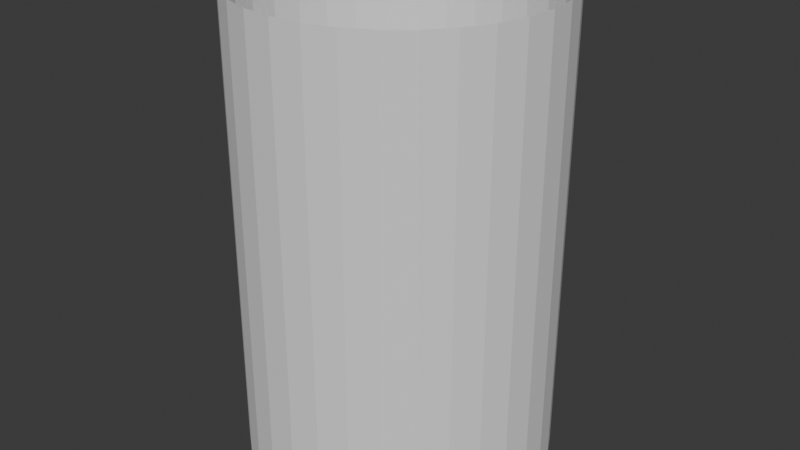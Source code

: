 # Source: Circle_Cylinder.blend  (saved by Blender 4.5.91; exported with 4.5.12 LTS)
import bpy
from mathutils import Matrix  # noqa: F401  (used for matrix-valued properties, if any)

bpy.ops.wm.read_factory_settings(use_empty=True)
scene = bpy.context.scene
scene.name = 'Scene'

# ---- collections
col_collection = bpy.data.collections.new('Collection'); scene.collection.children.link(col_collection)

# ---- world
world_world = bpy.data.worlds.new('World'); scene.world = world_world
world_world.use_nodes = True; world_world.node_tree.nodes.clear()
_N = world_world.node_tree.nodes; _L = world_world.node_tree.links
n0 = _N.new('ShaderNodeOutputWorld'); n0.name = 'World Output'; n0.location = (200, 100)
n1 = _N.new('ShaderNodeBackground'); n1.name = 'Background'; n1.location = (-200, 100)
n1.inputs[0].default_value = (0.05088, 0.05088, 0.05088, 1.0)
_L.new(n1.outputs[0], n0.inputs[0])
n0.is_active_output = True
world_world.color = (0.05088, 0.05088, 0.05088)
world_world.sun_shadow_jitter_overblur = 0.0

# ---- meshes
me_cylinder = bpy.data.meshes.new('Cylinder')
me_cylinder.from_pydata([(0.0, 1.0, -1.0), (0.0, 1.0, 1.0), (0.1951, 0.9808, -1.0), (0.1951, 0.9808, 1.0), (0.3827, 0.9239, -1.0), (0.3827, 0.9239, 1.0), (0.5556, 0.8315, -1.0), (0.5556, 0.8315, 1.0), (0.7071, 0.7071, -1.0), (0.7071, 0.7071, 1.0), (0.8315, 0.5556, -1.0), (0.8315, 0.5556, 1.0), (0.9239, 0.3827, -1.0), (0.9239, 0.3827, 1.0), (0.9808, 0.1951, -1.0), (0.9808, 0.1951, 1.0), (1.0, 0.0, -1.0), (1.0, 0.0, 1.0), (0.9808, -0.1951, -1.0), (0.9808, -0.1951, 1.0), (0.9239, -0.3827, -1.0), (0.9239, -0.3827, 1.0), (0.8315, -0.5556, -1.0), (0.8315, -0.5556, 1.0), (0.7071, -0.7071, -1.0), (0.7071, -0.7071, 1.0), (0.5556, -0.8315, -1.0), (0.5556, -0.8315, 1.0), (0.3827, -0.9239, -1.0), (0.3827, -0.9239, 1.0), (0.1951, -0.9808, -1.0), (0.1951, -0.9808, 1.0), (0.0, -1.0, -1.0), (0.0, -1.0, 1.0), (-0.1951, -0.9808, -1.0), (-0.1951, -0.9808, 1.0), (-0.3827, -0.9239, -1.0), (-0.3827, -0.9239, 1.0), (-0.5556, -0.8315, -1.0), (-0.5556, -0.8315, 1.0), (-0.7071, -0.7071, -1.0), (-0.7071, -0.7071, 1.0), (-0.8315, -0.5556, -1.0), (-0.8315, -0.5556, 1.0), (-0.9239, -0.3827, -1.0), (-0.9239, -0.3827, 1.0), (-0.9808, -0.1951, -1.0), (-0.9808, -0.1951, 1.0), (-1.0, 0.0, -1.0), (-1.0, 0.0, 1.0), (-0.9808, 0.1951, -1.0), (-0.9808, 0.1951, 1.0), (-0.9239, 0.3827, -1.0), (-0.9239, 0.3827, 1.0), (-0.8315, 0.5556, -1.0), (-0.8315, 0.5556, 1.0), (-0.7071, 0.7071, -1.0), (-0.7071, 0.7071, 1.0), (-0.5556, 0.8315, -1.0), (-0.5556, 0.8315, 1.0), (-0.3827, 0.9239, -1.0), (-0.3827, 0.9239, 1.0), (-0.1951, 0.9808, -1.0), (-0.1951, 0.9808, 1.0), (0.0, 1.0, -0.8333), (0.0, 1.0, -0.2729), (0.0, 1.0, -0.05005), (0.0, 1.0, 0.1667), (0.0, 1.0, 0.3834), (0.0, 1.0, 0.6063), (0.0, 1.0, 0.8333), (0.1951, 0.9808, 0.8333), (0.1951, 0.9808, 0.6063), (0.1951, 0.9808, 0.3834), (0.1951, 0.9808, 0.1667), (0.1951, 0.9808, -0.05005), (0.1951, 0.9808, -0.2729), (0.1951, 0.9808, -0.8333), (0.3827, 0.9239, 0.8333), (0.3827, 0.9239, 0.6063), (0.3827, 0.9239, 0.3834), (0.3827, 0.9239, 0.1667), (0.3827, 0.9239, -0.05005), (0.3827, 0.9239, -0.2729), (0.3827, 0.9239, -0.8333), (0.5556, 0.8315, 0.8333), (0.5556, 0.8315, 0.6063), (0.5556, 0.8315, 0.3834), (0.5556, 0.8315, 0.1667), (0.5556, 0.8315, -0.05005), (0.5556, 0.8315, -0.2729), (0.5556, 0.8315, -0.8333), (0.7071, 0.7071, 0.8333), (0.7071, 0.7071, 0.6063), (0.7071, 0.7071, 0.3834), (0.7071, 0.7071, 0.1667), (0.7071, 0.7071, -0.05005), (0.7071, 0.7071, -0.2729), (0.7071, 0.7071, -0.8333), (0.8315, 0.5556, 0.8333), (0.8315, 0.5556, 0.6063), (0.8315, 0.5556, 0.3834), (0.8315, 0.5556, 0.1667), (0.8315, 0.5556, -0.05005), (0.8315, 0.5556, -0.2729), (0.8315, 0.5556, -0.8333), (0.9239, 0.3827, 0.8333), (0.9239, 0.3827, 0.6063), (0.9239, 0.3827, 0.3834), (0.9239, 0.3827, 0.1667), (0.9239, 0.3827, -0.05005), (0.9239, 0.3827, -0.2729), (0.9239, 0.3827, -0.8333), (0.9808, 0.1951, 0.8333), (0.9808, 0.1951, 0.6063), (0.9808, 0.1951, 0.3834), (0.9808, 0.1951, 0.1667), (0.9808, 0.1951, -0.05005), (0.9808, 0.1951, -0.2729), (0.9808, 0.1951, -0.8333), (1.0, 0.0, 0.8333), (1.0, 0.0, 0.6063), (1.0, 0.0, 0.3834), (1.0, 0.0, 0.1667), (1.0, 0.0, -0.05005), (1.0, 0.0, -0.2729), (1.0, 0.0, -0.8333), (0.9808, -0.1951, 0.8333), (0.9808, -0.1951, 0.6063), (0.9808, -0.1951, 0.3834), (0.9808, -0.1951, 0.1667), (0.9808, -0.1951, -0.05005), (0.9808, -0.1951, -0.2729), (0.9808, -0.1951, -0.8333), (0.9239, -0.3827, 0.8333), (0.9239, -0.3827, 0.6063), (0.9239, -0.3827, 0.3834), (0.9239, -0.3827, 0.1667), (0.9239, -0.3827, -0.05005), (0.9239, -0.3827, -0.2729), (0.9239, -0.3827, -0.8333), (0.8315, -0.5556, 0.8333), (0.8315, -0.5556, 0.6063), (0.8315, -0.5556, 0.3834), (0.8315, -0.5556, 0.1667), (0.8315, -0.5556, -0.05005), (0.8315, -0.5556, -0.2729), (0.8315, -0.5556, -0.8333), (0.7071, -0.7071, 0.8333), (0.7071, -0.7071, 0.6063), (0.7071, -0.7071, 0.3834), (0.7071, -0.7071, 0.1667), (0.7071, -0.7071, -0.05005), (0.7071, -0.7071, -0.2729), (0.7071, -0.7071, -0.8333), (0.5556, -0.8315, 0.8333), (0.5556, -0.8315, 0.6063), (0.5556, -0.8315, 0.3834), (0.5556, -0.8315, 0.1667), (0.5556, -0.8315, -0.05005), (0.5556, -0.8315, -0.2729), (0.5556, -0.8315, -0.8333), (0.3827, -0.9239, 0.8333), (0.3827, -0.9239, 0.6063), (0.3827, -0.9239, 0.3834), (0.3827, -0.9239, 0.1667), (0.3827, -0.9239, -0.05005), (0.3827, -0.9239, -0.2729), (0.3827, -0.9239, -0.8333), (0.1951, -0.9808, 0.8333), (0.1951, -0.9808, 0.6063), (0.1951, -0.9808, 0.3834), (0.1951, -0.9808, 0.1667), (0.1951, -0.9808, -0.05005), (0.1951, -0.9808, -0.2729), (0.1951, -0.9808, -0.8333), (0.0, -1.0, 0.8333), (0.0, -1.0, 0.6063), (0.0, -1.0, 0.3834), (0.0, -1.0, 0.1667), (0.0, -1.0, -0.05005), (0.0, -1.0, -0.2729), (0.0, -1.0, -0.8333), (-0.1951, -0.9808, 0.8333), (-0.1951, -0.9808, 0.6063), (-0.1951, -0.9808, 0.3834), (-0.1951, -0.9808, 0.1667), (-0.1951, -0.9808, -0.05005), (-0.1951, -0.9808, -0.2729), (-0.1951, -0.9808, -0.8333), (-0.3827, -0.9239, 0.8333), (-0.3827, -0.9239, 0.6063), (-0.3827, -0.9239, 0.3834), (-0.3827, -0.9239, 0.1667), (-0.3827, -0.9239, -0.05005), (-0.3827, -0.9239, -0.2729), (-0.3827, -0.9239, -0.8333), (-0.5556, -0.8315, 0.8333), (-0.5556, -0.8315, 0.6063), (-0.5556, -0.8315, 0.3834), (-0.5556, -0.8315, 0.1667), (-0.5556, -0.8315, -0.05005), (-0.5556, -0.8315, -0.2729), (-0.5556, -0.8315, -0.8333), (-0.7071, -0.7071, 0.8333), (-0.7071, -0.7071, 0.6063), (-0.7071, -0.7071, 0.3834), (-0.7071, -0.7071, 0.1667), (-0.7071, -0.7071, -0.05005), (-0.7071, -0.7071, -0.2729), (-0.7071, -0.7071, -0.8333), (-0.8315, -0.5556, 0.8333), (-0.8315, -0.5556, 0.6063), (-0.8315, -0.5556, 0.3834), (-0.8315, -0.5556, 0.1667), (-0.8315, -0.5556, -0.05005), (-0.8315, -0.5556, -0.2729), (-0.8315, -0.5556, -0.8333), (-0.9239, -0.3827, 0.8333), (-0.9239, -0.3827, 0.6063), (-0.9239, -0.3827, 0.3834), (-0.9239, -0.3827, 0.1667), (-0.9239, -0.3827, -0.05005), (-0.9239, -0.3827, -0.2729), (-0.9239, -0.3827, -0.8333), (-0.9808, -0.1951, 0.8333), (-0.9808, -0.1951, 0.6063), (-0.9808, -0.1951, 0.3834), (-0.9808, -0.1951, 0.1667), (-0.9808, -0.1951, -0.05005), (-0.9808, -0.1951, -0.2729), (-0.9808, -0.1951, -0.8333), (-1.0, 0.0, 0.8333), (-1.0, 0.0, 0.6063), (-1.0, 0.0, 0.3834), (-1.0, 0.0, 0.1667), (-1.0, 0.0, -0.05005), (-1.0, 0.0, -0.2729), (-1.0, 0.0, -0.8333), (-0.9808, 0.1951, 0.8333), (-0.9808, 0.1951, 0.6063), (-0.9808, 0.1951, 0.3834), (-0.9808, 0.1951, 0.1667), (-0.9808, 0.1951, -0.05005), (-0.9808, 0.1951, -0.2729), (-0.9808, 0.1951, -0.8333), (-0.9239, 0.3827, 0.8333), (-0.9239, 0.3827, 0.6063), (-0.9239, 0.3827, 0.3834), (-0.9239, 0.3827, 0.1667), (-0.9239, 0.3827, -0.05005), (-0.9239, 0.3827, -0.2729), (-0.9239, 0.3827, -0.8333), (-0.8315, 0.5556, 0.8333), (-0.8315, 0.5556, 0.6063), (-0.8315, 0.5556, 0.3834), (-0.8315, 0.5556, 0.1667), (-0.8315, 0.5556, -0.05005), (-0.8315, 0.5556, -0.2729), (-0.8315, 0.5556, -0.8333), (-0.7071, 0.7071, 0.8333), (-0.7071, 0.7071, 0.6063), (-0.7071, 0.7071, 0.3834), (-0.7071, 0.7071, 0.1667), (-0.7071, 0.7071, -0.05005), (-0.7071, 0.7071, -0.2729), (-0.7071, 0.7071, -0.8333), (-0.5556, 0.8315, 0.8333), (-0.5556, 0.8315, 0.6063), (-0.5556, 0.8315, 0.3834), (-0.5556, 0.8315, 0.1667), (-0.5556, 0.8315, -0.05005), (-0.5556, 0.8315, -0.2729), (-0.5556, 0.8315, -0.8333), (-0.3827, 0.9239, 0.8333), (-0.3827, 0.9239, 0.6063), (-0.3827, 0.9239, 0.3834), (-0.3827, 0.9239, 0.1667), (-0.3827, 0.9239, -0.05005), (-0.3827, 0.9239, -0.2729), (-0.3827, 0.9239, -0.8333), (-0.1951, 0.9808, 0.8333), (-0.1951, 0.9808, 0.6063), (-0.1951, 0.9808, 0.3834), (-0.1951, 0.9808, 0.1667), (-0.1951, 0.9808, -0.05005), (-0.1951, 0.9808, -0.2729), (-0.1951, 0.9808, -0.8333)], [], [(70, 1, 3, 71), (71, 3, 5, 78), (78, 5, 7, 85), (85, 7, 9, 92), (92, 9, 11, 99), (99, 11, 13, 106), (106, 13, 15, 113), (113, 15, 17, 120), (120, 17, 19, 127), (127, 19, 21, 134), (134, 21, 23, 141), (141, 23, 25, 148), (148, 25, 27, 155), (155, 27, 29, 162), (162, 29, 31, 169), (169, 31, 33, 176), (176, 33, 35, 183), (183, 35, 37, 190), (190, 37, 39, 197), (197, 39, 41, 204), (204, 41, 43, 211), (211, 43, 45, 218), (218, 45, 47, 225), (225, 47, 49, 232), (232, 49, 51, 239), (239, 51, 53, 246), (246, 53, 55, 253), (253, 55, 57, 260), (260, 57, 59, 267), (267, 59, 61, 274), (274, 61, 63, 281), (281, 63, 1, 70), (62, 287, 64, 0), (287, 286, 65, 64), (286, 285, 66, 65), (285, 284, 67, 66), (284, 283, 68, 67), (283, 282, 69, 68), (69, 70, 71, 72), (60, 280, 287, 62), (280, 279, 286, 287), (279, 278, 285, 286), (278, 277, 284, 285), (277, 276, 283, 284), (276, 275, 282, 283), (254, 253, 260, 261), (58, 273, 280, 60), (273, 272, 279, 280), (272, 271, 278, 279), (271, 270, 277, 278), (270, 269, 276, 277), (269, 268, 275, 276), (156, 155, 162, 163), (56, 266, 273, 58), (266, 265, 272, 273), (265, 264, 271, 272), (264, 263, 270, 271), (263, 262, 269, 270), (262, 261, 268, 269), (163, 162, 169, 170), (54, 259, 266, 56), (259, 258, 265, 266), (258, 257, 264, 265), (257, 256, 263, 264), (256, 255, 262, 263), (255, 254, 261, 262), (261, 260, 267, 268), (52, 252, 259, 54), (252, 251, 258, 259), (251, 250, 257, 258), (250, 249, 256, 257), (249, 248, 255, 256), (248, 247, 254, 255), (212, 211, 218, 219), (50, 245, 252, 52), (245, 244, 251, 252), (244, 243, 250, 251), (243, 242, 249, 250), (242, 241, 248, 249), (241, 240, 247, 248), (149, 148, 155, 156), (48, 238, 245, 50), (238, 237, 244, 245), (237, 236, 243, 244), (236, 235, 242, 243), (235, 234, 241, 242), (234, 233, 240, 241), (114, 113, 120, 121), (46, 231, 238, 48), (231, 230, 237, 238), (230, 229, 236, 237), (229, 228, 235, 236), (228, 227, 234, 235), (227, 226, 233, 234), (282, 281, 70, 69), (44, 224, 231, 46), (224, 223, 230, 231), (223, 222, 229, 230), (222, 221, 228, 229), (221, 220, 227, 228), (220, 219, 226, 227), (93, 92, 99, 100), (42, 217, 224, 44), (217, 216, 223, 224), (216, 215, 222, 223), (215, 214, 221, 222), (214, 213, 220, 221), (213, 212, 219, 220), (40, 210, 217, 42), (210, 209, 216, 217), (209, 208, 215, 216), (208, 207, 214, 215), (207, 206, 213, 214), (206, 205, 212, 213), (184, 183, 190, 191), (38, 203, 210, 40), (203, 202, 209, 210), (202, 201, 208, 209), (201, 200, 207, 208), (200, 199, 206, 207), (199, 198, 205, 206), (219, 218, 225, 226), (36, 196, 203, 38), (196, 195, 202, 203), (195, 194, 201, 202), (194, 193, 200, 201), (193, 192, 199, 200), (192, 191, 198, 199), (247, 246, 253, 254), (34, 189, 196, 36), (189, 188, 195, 196), (188, 187, 194, 195), (187, 186, 193, 194), (186, 185, 192, 193), (185, 184, 191, 192), (275, 274, 281, 282), (32, 182, 189, 34), (182, 181, 188, 189), (181, 180, 187, 188), (180, 179, 186, 187), (179, 178, 185, 186), (178, 177, 184, 185), (170, 169, 176, 177), (30, 175, 182, 32), (175, 174, 181, 182), (174, 173, 180, 181), (173, 172, 179, 180), (172, 171, 178, 179), (171, 170, 177, 178), (121, 120, 127, 128), (28, 168, 175, 30), (168, 167, 174, 175), (167, 166, 173, 174), (166, 165, 172, 173), (165, 164, 171, 172), (164, 163, 170, 171), (86, 85, 92, 93), (26, 161, 168, 28), (161, 160, 167, 168), (160, 159, 166, 167), (159, 158, 165, 166), (158, 157, 164, 165), (157, 156, 163, 164), (100, 99, 106, 107), (24, 154, 161, 26), (154, 153, 160, 161), (153, 152, 159, 160), (152, 151, 158, 159), (151, 150, 157, 158), (150, 149, 156, 157), (205, 204, 211, 212), (22, 147, 154, 24), (147, 146, 153, 154), (146, 145, 152, 153), (145, 144, 151, 152), (144, 143, 150, 151), (143, 142, 149, 150), (240, 239, 246, 247), (20, 140, 147, 22), (140, 139, 146, 147), (139, 138, 145, 146), (138, 137, 144, 145), (137, 136, 143, 144), (136, 135, 142, 143), (191, 190, 197, 198), (18, 133, 140, 20), (133, 132, 139, 140), (132, 131, 138, 139), (131, 130, 137, 138), (130, 129, 136, 137), (129, 128, 135, 136), (107, 106, 113, 114), (16, 126, 133, 18), (126, 125, 132, 133), (125, 124, 131, 132), (124, 123, 130, 131), (123, 122, 129, 130), (122, 121, 128, 129), (233, 232, 239, 240), (14, 119, 126, 16), (119, 118, 125, 126), (118, 117, 124, 125), (117, 116, 123, 124), (116, 115, 122, 123), (115, 114, 121, 122), (79, 78, 85, 86), (12, 112, 119, 14), (112, 111, 118, 119), (111, 110, 117, 118), (110, 109, 116, 117), (109, 108, 115, 116), (108, 107, 114, 115), (226, 225, 232, 233), (10, 105, 112, 12), (105, 104, 111, 112), (104, 103, 110, 111), (103, 102, 109, 110), (102, 101, 108, 109), (101, 100, 107, 108), (135, 134, 141, 142), (8, 98, 105, 10), (98, 97, 104, 105), (97, 96, 103, 104), (96, 95, 102, 103), (95, 94, 101, 102), (94, 93, 100, 101), (128, 127, 134, 135), (6, 91, 98, 8), (91, 90, 97, 98), (90, 89, 96, 97), (89, 88, 95, 96), (88, 87, 94, 95), (87, 86, 93, 94), (198, 197, 204, 205), (4, 84, 91, 6), (84, 83, 90, 91), (83, 82, 89, 90), (82, 81, 88, 89), (81, 80, 87, 88), (80, 79, 86, 87), (268, 267, 274, 275), (2, 77, 84, 4), (77, 76, 83, 84), (76, 75, 82, 83), (75, 74, 81, 82), (74, 73, 80, 81), (73, 72, 79, 80), (142, 141, 148, 149), (0, 64, 77, 2), (64, 65, 76, 77), (72, 71, 78, 79), (65, 66, 75, 76), (66, 67, 74, 75), (67, 68, 73, 74), (68, 69, 72, 73), (177, 176, 183, 184)])
_uv = me_cylinder.uv_layers.new(name='UVMap')
_uv.uv.foreach_set('vector', [1.0, 0.9583, 1.0, 1.0, 0.9688, 1.0, 0.9688, 0.9583, 0.9688, 0.9583, 0.9688, 1.0, 0.9375, 1.0, 0.9375, 0.9583, 0.9375, 0.9583, 0.9375, 1.0, 0.9062, 1.0, 0.9062, 0.9583, 0.9062, 0.9583, 0.9062, 1.0, 0.875, 1.0, 0.875, 0.9583, 0.875, 0.9583, 0.875, 1.0, 0.8438, 1.0, 0.8438, 0.9583, 0.8438, 0.9583, 0.8438, 1.0, 0.8125, 1.0, 0.8125, 0.9583, 0.8125, 0.9583, 0.8125, 1.0, 0.7812, 1.0, 0.7813, 0.9583, 0.7813, 0.9583, 0.7812, 1.0, 0.75, 1.0, 0.75, 0.9583, 0.75, 0.9583, 0.75, 1.0, 0.7188, 1.0, 0.7188, 0.9583, 0.7188, 0.9583, 0.7188, 1.0, 0.6875, 1.0, 0.6875, 0.9583, 0.6875, 0.9583, 0.6875, 1.0, 0.6562, 1.0, 0.6562, 0.9583, 0.6562, 0.9583, 0.6562, 1.0, 0.625, 1.0, 0.625, 0.9583, 0.625, 0.9583, 0.625, 1.0, 0.5938, 1.0, 0.5938, 0.9583, 0.5938, 0.9583, 0.5938, 1.0, 0.5625, 1.0, 0.5625, 0.9583, 0.5625, 0.9583, 0.5625, 1.0, 0.5312, 1.0, 0.5312, 0.9583, 0.5312, 0.9583, 0.5312, 1.0, 0.5, 1.0, 0.5, 0.9583, 0.5, 0.9583, 0.5, 1.0, 0.4688, 1.0, 0.4688, 0.9583, 0.4688, 0.9583, 0.4688, 1.0, 0.4375, 1.0, 0.4375, 0.9583, 0.4375, 0.9583, 0.4375, 1.0, 0.4062, 1.0, 0.4062, 0.9583, 0.4062, 0.9583, 0.4062, 1.0, 0.375, 1.0, 0.375, 0.9583, 0.375, 0.9583, 0.375, 1.0, 0.3438, 1.0, 0.3438, 0.9583, 0.3438, 0.9583, 0.3438, 1.0, 0.3125, 1.0, 0.3125, 0.9583, 0.3125, 0.9583, 0.3125, 1.0, 0.2812, 1.0, 0.2812, 0.9583, 0.2812, 0.9583, 0.2812, 1.0, 0.25, 1.0, 0.25, 0.9583, 0.25, 0.9583, 0.25, 1.0, 0.2188, 1.0, 0.2188, 0.9583, 0.2188, 0.9583, 0.2188, 1.0, 0.1875, 1.0, 0.1875, 0.9583, 0.1875, 0.9583, 0.1875, 1.0, 0.1562, 1.0, 0.1562, 0.9583, 0.1562, 0.9583, 0.1562, 1.0, 0.125, 1.0, 0.125, 0.9583, 0.125, 0.9583, 0.125, 1.0, 0.09375, 1.0, 0.09375, 0.9583, 0.09375, 0.9583, 0.09375, 1.0, 0.0625, 1.0, 0.0625, 0.9583, 0.0625, 0.9583, 0.0625, 1.0, 0.03125, 1.0, 0.03125, 0.9583, 0.03125, 0.9583, 0.03125, 1.0, 0.0, 1.0, 0.0, 0.9583, 0.03125, 0.5, 0.03125, 0.5417, 0.0, 0.5417, 0.0, 0.5, 0.03125, 0.5417, 0.03125, 0.7083, 0.0, 0.7083, 0.0, 0.5417, 0.03125, 0.7083, 0.03125, 0.75, 0.0, 0.75, 0.0, 0.7083, 0.03125, 0.75, 0.03125, 0.7917, 0.0, 0.7917, 0.0, 0.75, 0.03125, 0.7917, 0.03125, 0.8333, 0.0, 0.8333, 0.0, 0.7917, 0.03125, 0.8333, 0.03125, 0.875, 0.0, 0.875, 0.0, 0.8333, 1.0, 0.875, 1.0, 0.9583, 0.9688, 0.9583, 0.9688, 0.875, 0.0625, 0.5, 0.0625, 0.5417, 0.03125, 0.5417, 0.03125, 0.5, 0.0625, 0.5417, 0.0625, 0.7083, 0.03125, 0.7083, 0.03125, 0.5417, 0.0625, 0.7083, 0.0625, 0.75, 0.03125, 0.75, 0.03125, 0.7083, 0.0625, 0.75, 0.0625, 0.7917, 0.03125, 0.7917, 0.03125, 0.75, 0.0625, 0.7917, 0.0625, 0.8333, 0.03125, 0.8333, 0.03125, 0.7917, 0.0625, 0.8333, 0.0625, 0.875, 0.03125, 0.875, 0.03125, 0.8333, 0.1562, 0.875, 0.1562, 0.9583, 0.125, 0.9583, 0.125, 0.875, 0.09375, 0.5, 0.09375, 0.5417, 0.0625, 0.5417, 0.0625, 0.5, 0.09375, 0.5417, 0.09375, 0.7083, 0.0625, 0.7083, 0.0625, 0.5417, 0.09375, 0.7083, 0.09375, 0.75, 0.0625, 0.75, 0.0625, 0.7083, 0.09375, 0.75, 0.09375, 0.7917, 0.0625, 0.7917, 0.0625, 0.75, 0.09375, 0.7917, 0.09375, 0.8333, 0.0625, 0.8333, 0.0625, 0.7917, 0.09375, 0.8333, 0.09375, 0.875, 0.0625, 0.875, 0.0625, 0.8333, 0.5938, 0.875, 0.5938, 0.9583, 0.5625, 0.9583, 0.5625, 0.875, 0.125, 0.5, 0.125, 0.5417, 0.09375, 0.5417, 0.09375, 0.5, 0.125, 0.5417, 0.125, 0.7083, 0.09375, 0.7083, 0.09375, 0.5417, 0.125, 0.7083, 0.125, 0.75, 0.09375, 0.75, 0.09375, 0.7083, 0.125, 0.75, 0.125, 0.7917, 0.09375, 0.7917, 0.09375, 0.75, 0.125, 0.7917, 0.125, 0.8333, 0.09375, 0.8333, 0.09375, 0.7917, 0.125, 0.8333, 0.125, 0.875, 0.09375, 0.875, 0.09375, 0.8333, 0.5625, 0.875, 0.5625, 0.9583, 0.5312, 0.9583, 0.5312, 0.875, 0.1562, 0.5, 0.1562, 0.5417, 0.125, 0.5417, 0.125, 0.5, 0.1562, 0.5417, 0.1562, 0.7083, 0.125, 0.7083, 0.125, 0.5417, 0.1562, 0.7083, 0.1562, 0.75, 0.125, 0.75, 0.125, 0.7083, 0.1562, 0.75, 0.1562, 0.7917, 0.125, 0.7917, 0.125, 0.75, 0.1562, 0.7917, 0.1562, 0.8333, 0.125, 0.8333, 0.125, 0.7917, 0.1562, 0.8333, 0.1562, 0.875, 0.125, 0.875, 0.125, 0.8333, 0.125, 0.875, 0.125, 0.9583, 0.09375, 0.9583, 0.09375, 0.875, 0.1875, 0.5, 0.1875, 0.5417, 0.1562, 0.5417, 0.1562, 0.5, 0.1875, 0.5417, 0.1875, 0.7083, 0.1562, 0.7083, 0.1562, 0.5417, 0.1875, 0.7083, 0.1875, 0.75, 0.1562, 0.75, 0.1562, 0.7083, 0.1875, 0.75, 0.1875, 0.7917, 0.1562, 0.7917, 0.1562, 0.75, 0.1875, 0.7917, 0.1875, 0.8333, 0.1562, 0.8333, 0.1562, 0.7917, 0.1875, 0.8333, 0.1875, 0.875, 0.1562, 0.875, 0.1562, 0.8333, 0.3438, 0.875, 0.3438, 0.9583, 0.3125, 0.9583, 0.3125, 0.875, 0.2188, 0.5, 0.2188, 0.5417, 0.1875, 0.5417, 0.1875, 0.5, 0.2188, 0.5417, 0.2188, 0.7083, 0.1875, 0.7083, 0.1875, 0.5417, 0.2188, 0.7083, 0.2187, 0.75, 0.1875, 0.75, 0.1875, 0.7083, 0.2187, 0.75, 0.2187, 0.7917, 0.1875, 0.7917, 0.1875, 0.75, 0.2187, 0.7917, 0.2187, 0.8333, 0.1875, 0.8333, 0.1875, 0.7917, 0.2187, 0.8333, 0.2187, 0.875, 0.1875, 0.875, 0.1875, 0.8333, 0.625, 0.875, 0.625, 0.9583, 0.5938, 0.9583, 0.5938, 0.875, 0.25, 0.5, 0.25, 0.5417, 0.2188, 0.5417, 0.2188, 0.5, 0.25, 0.5417, 0.25, 0.7083, 0.2188, 0.7083, 0.2188, 0.5417, 0.25, 0.7083, 0.25, 0.75, 0.2187, 0.75, 0.2188, 0.7083, 0.25, 0.75, 0.25, 0.7917, 0.2187, 0.7917, 0.2187, 0.75, 0.25, 0.7917, 0.25, 0.8333, 0.2187, 0.8333, 0.2187, 0.7917, 0.25, 0.8333, 0.25, 0.875, 0.2187, 0.875, 0.2187, 0.8333, 0.7813, 0.875, 0.7813, 0.9583, 0.75, 0.9583, 0.75, 0.875, 0.2812, 0.5, 0.2812, 0.5417, 0.25, 0.5417, 0.25, 0.5, 0.2812, 0.5417, 0.2812, 0.7083, 0.25, 0.7083, 0.25, 0.5417, 0.2812, 0.7083, 0.2812, 0.75, 0.25, 0.75, 0.25, 0.7083, 0.2812, 0.75, 0.2812, 0.7917, 0.25, 0.7917, 0.25, 0.75, 0.2812, 0.7917, 0.2812, 0.8333, 0.25, 0.8333, 0.25, 0.7917, 0.2812, 0.8333, 0.2812, 0.875, 0.25, 0.875, 0.25, 0.8333, 0.03125, 0.875, 0.03125, 0.9583, 0.0, 0.9583, 0.0, 0.875, 0.3125, 0.5, 0.3125, 0.5417, 0.2812, 0.5417, 0.2812, 0.5, 0.3125, 0.5417, 0.3125, 0.7083, 0.2812, 0.7083, 0.2812, 0.5417, 0.3125, 0.7083, 0.3125, 0.75, 0.2812, 0.75, 0.2812, 0.7083, 0.3125, 0.75, 0.3125, 0.7917, 0.2812, 0.7917, 0.2812, 0.75, 0.3125, 0.7917, 0.3125, 0.8333, 0.2812, 0.8333, 0.2812, 0.7917, 0.3125, 0.8333, 0.3125, 0.875, 0.2812, 0.875, 0.2812, 0.8333, 0.875, 0.875, 0.875, 0.9583, 0.8438, 0.9583, 0.8438, 0.875, 0.3438, 0.5, 0.3438, 0.5417, 0.3125, 0.5417, 0.3125, 0.5, 0.3438, 0.5417, 0.3438, 0.7083, 0.3125, 0.7083, 0.3125, 0.5417, 0.3438, 0.7083, 0.3438, 0.75, 0.3125, 0.75, 0.3125, 0.7083, 0.3438, 0.75, 0.3438, 0.7917, 0.3125, 0.7917, 0.3125, 0.75, 0.3438, 0.7917, 0.3438, 0.8333, 0.3125, 0.8333, 0.3125, 0.7917, 0.3438, 0.8333, 0.3438, 0.875, 0.3125, 0.875, 0.3125, 0.8333, 0.375, 0.5, 0.375, 0.5417, 0.3438, 0.5417, 0.3438, 0.5, 0.375, 0.5417, 0.375, 0.7083, 0.3438, 0.7083, 0.3438, 0.5417, 0.375, 0.7083, 0.375, 0.75, 0.3438, 0.75, 0.3438, 0.7083, 0.375, 0.75, 0.375, 0.7917, 0.3438, 0.7917, 0.3438, 0.75, 0.375, 0.7917, 0.375, 0.8333, 0.3438, 0.8333, 0.3438, 0.7917, 0.375, 0.8333, 0.375, 0.875, 0.3438, 0.875, 0.3438, 0.8333, 0.4687, 0.875, 0.4688, 0.9583, 0.4375, 0.9583, 0.4375, 0.875, 0.4062, 0.5, 0.4062, 0.5417, 0.375, 0.5417, 0.375, 0.5, 0.4062, 0.5417, 0.4062, 0.7083, 0.375, 0.7083, 0.375, 0.5417, 0.4062, 0.7083, 0.4062, 0.75, 0.375, 0.75, 0.375, 0.7083, 0.4062, 0.75, 0.4062, 0.7917, 0.375, 0.7917, 0.375, 0.75, 0.4062, 0.7917, 0.4062, 0.8333, 0.375, 0.8333, 0.375, 0.7917, 0.4062, 0.8333, 0.4062, 0.875, 0.375, 0.875, 0.375, 0.8333, 0.3125, 0.875, 0.3125, 0.9583, 0.2812, 0.9583, 0.2812, 0.875, 0.4375, 0.5, 0.4375, 0.5417, 0.4062, 0.5417, 0.4062, 0.5, 0.4375, 0.5417, 0.4375, 0.7083, 0.4062, 0.7083, 0.4062, 0.5417, 0.4375, 0.7083, 0.4375, 0.75, 0.4062, 0.75, 0.4062, 0.7083, 0.4375, 0.75, 0.4375, 0.7917, 0.4062, 0.7917, 0.4062, 0.75, 0.4375, 0.7917, 0.4375, 0.8333, 0.4062, 0.8333, 0.4062, 0.7917, 0.4375, 0.8333, 0.4375, 0.875, 0.4062, 0.875, 0.4062, 0.8333, 0.1875, 0.875, 0.1875, 0.9583, 0.1562, 0.9583, 0.1562, 0.875, 0.4688, 0.5, 0.4688, 0.5417, 0.4375, 0.5417, 0.4375, 0.5, 0.4688, 0.5417, 0.4688, 0.7083, 0.4375, 0.7083, 0.4375, 0.5417, 0.4688, 0.7083, 0.4688, 0.75, 0.4375, 0.75, 0.4375, 0.7083, 0.4688, 0.75, 0.4688, 0.7917, 0.4375, 0.7917, 0.4375, 0.75, 0.4688, 0.7917, 0.4688, 0.8333, 0.4375, 0.8333, 0.4375, 0.7917, 0.4688, 0.8333, 0.4687, 0.875, 0.4375, 0.875, 0.4375, 0.8333, 0.0625, 0.875, 0.0625, 0.9583, 0.03125, 0.9583, 0.03125, 0.875, 0.5, 0.5, 0.5, 0.5417, 0.4688, 0.5417, 0.4688, 0.5, 0.5, 0.5417, 0.5, 0.7083, 0.4688, 0.7083, 0.4688, 0.5417, 0.5, 0.7083, 0.5, 0.75, 0.4688, 0.75, 0.4688, 0.7083, 0.5, 0.75, 0.5, 0.7917, 0.4688, 0.7917, 0.4688, 0.75, 0.5, 0.7917, 0.5, 0.8333, 0.4688, 0.8333, 0.4688, 0.7917, 0.5, 0.8333, 0.5, 0.875, 0.4687, 0.875, 0.4688, 0.8333, 0.5312, 0.875, 0.5312, 0.9583, 0.5, 0.9583, 0.5, 0.875, 0.5312, 0.5, 0.5312, 0.5417, 0.5, 0.5417, 0.5, 0.5, 0.5312, 0.5417, 0.5312, 0.7083, 0.5, 0.7083, 0.5, 0.5417, 0.5312, 0.7083, 0.5312, 0.75, 0.5, 0.75, 0.5, 0.7083, 0.5312, 0.75, 0.5312, 0.7917, 0.5, 0.7917, 0.5, 0.75, 0.5312, 0.7917, 0.5312, 0.8333, 0.5, 0.8333, 0.5, 0.7917, 0.5312, 0.8333, 0.5312, 0.875, 0.5, 0.875, 0.5, 0.8333, 0.75, 0.875, 0.75, 0.9583, 0.7188, 0.9583, 0.7187, 0.875, 0.5625, 0.5, 0.5625, 0.5417, 0.5312, 0.5417, 0.5312, 0.5, 0.5625, 0.5417, 0.5625, 0.7083, 0.5312, 0.7083, 0.5312, 0.5417, 0.5625, 0.7083, 0.5625, 0.75, 0.5312, 0.75, 0.5312, 0.7083, 0.5625, 0.75, 0.5625, 0.7917, 0.5312, 0.7917, 0.5312, 0.75, 0.5625, 0.7917, 0.5625, 0.8333, 0.5312, 0.8333, 0.5312, 0.7917, 0.5625, 0.8333, 0.5625, 0.875, 0.5312, 0.875, 0.5312, 0.8333, 0.9062, 0.875, 0.9062, 0.9583, 0.875, 0.9583, 0.875, 0.875, 0.5938, 0.5, 0.5938, 0.5417, 0.5625, 0.5417, 0.5625, 0.5, 0.5938, 0.5417, 0.5938, 0.7083, 0.5625, 0.7083, 0.5625, 0.5417, 0.5938, 0.7083, 0.5938, 0.75, 0.5625, 0.75, 0.5625, 0.7083, 0.5938, 0.75, 0.5938, 0.7917, 0.5625, 0.7917, 0.5625, 0.75, 0.5938, 0.7917, 0.5938, 0.8333, 0.5625, 0.8333, 0.5625, 0.7917, 0.5938, 0.8333, 0.5938, 0.875, 0.5625, 0.875, 0.5625, 0.8333, 0.8438, 0.875, 0.8438, 0.9583, 0.8125, 0.9583, 0.8125, 0.875, 0.625, 0.5, 0.625, 0.5417, 0.5938, 0.5417, 0.5938, 0.5, 0.625, 0.5417, 0.625, 0.7083, 0.5938, 0.7083, 0.5938, 0.5417, 0.625, 0.7083, 0.625, 0.75, 0.5938, 0.75, 0.5938, 0.7083, 0.625, 0.75, 0.625, 0.7917, 0.5938, 0.7917, 0.5938, 0.75, 0.625, 0.7917, 0.625, 0.8333, 0.5938, 0.8333, 0.5938, 0.7917, 0.625, 0.8333, 0.625, 0.875, 0.5938, 0.875, 0.5938, 0.8333, 0.375, 0.875, 0.375, 0.9583, 0.3438, 0.9583, 0.3438, 0.875, 0.6562, 0.5, 0.6562, 0.5417, 0.625, 0.5417, 0.625, 0.5, 0.6562, 0.5417, 0.6562, 0.7083, 0.625, 0.7083, 0.625, 0.5417, 0.6562, 0.7083, 0.6562, 0.75, 0.625, 0.75, 0.625, 0.7083, 0.6562, 0.75, 0.6562, 0.7917, 0.625, 0.7917, 0.625, 0.75, 0.6562, 0.7917, 0.6562, 0.8333, 0.625, 0.8333, 0.625, 0.7917, 0.6562, 0.8333, 0.6562, 0.875, 0.625, 0.875, 0.625, 0.8333, 0.2187, 0.875, 0.2188, 0.9583, 0.1875, 0.9583, 0.1875, 0.875, 0.6875, 0.5, 0.6875, 0.5417, 0.6562, 0.5417, 0.6562, 0.5, 0.6875, 0.5417, 0.6875, 0.7083, 0.6562, 0.7083, 0.6562, 0.5417, 0.6875, 0.7083, 0.6875, 0.75, 0.6562, 0.75, 0.6562, 0.7083, 0.6875, 0.75, 0.6875, 0.7917, 0.6562, 0.7917, 0.6562, 0.75, 0.6875, 0.7917, 0.6875, 0.8333, 0.6562, 0.8333, 0.6562, 0.7917, 0.6875, 0.8333, 0.6875, 0.875, 0.6562, 0.875, 0.6562, 0.8333, 0.4375, 0.875, 0.4375, 0.9583, 0.4062, 0.9583, 0.4062, 0.875, 0.7188, 0.5, 0.7188, 0.5417, 0.6875, 0.5417, 0.6875, 0.5, 0.7188, 0.5417, 0.7188, 0.7083, 0.6875, 0.7083, 0.6875, 0.5417, 0.7188, 0.7083, 0.7188, 0.75, 0.6875, 0.75, 0.6875, 0.7083, 0.7188, 0.75, 0.7187, 0.7917, 0.6875, 0.7917, 0.6875, 0.75, 0.7187, 0.7917, 0.7187, 0.8333, 0.6875, 0.8333, 0.6875, 0.7917, 0.7187, 0.8333, 0.7187, 0.875, 0.6875, 0.875, 0.6875, 0.8333, 0.8125, 0.875, 0.8125, 0.9583, 0.7813, 0.9583, 0.7813, 0.875, 0.75, 0.5, 0.75, 0.5417, 0.7188, 0.5417, 0.7188, 0.5, 0.75, 0.5417, 0.75, 0.7083, 0.7188, 0.7083, 0.7188, 0.5417, 0.75, 0.7083, 0.75, 0.75, 0.7188, 0.75, 0.7188, 0.7083, 0.75, 0.75, 0.75, 0.7917, 0.7187, 0.7917, 0.7188, 0.75, 0.75, 0.7917, 0.75, 0.8333, 0.7187, 0.8333, 0.7187, 0.7917, 0.75, 0.8333, 0.75, 0.875, 0.7187, 0.875, 0.7187, 0.8333, 0.25, 0.875, 0.25, 0.9583, 0.2188, 0.9583, 0.2187, 0.875, 0.7812, 0.5, 0.7812, 0.5417, 0.75, 0.5417, 0.75, 0.5, 0.7812, 0.5417, 0.7812, 0.7083, 0.75, 0.7083, 0.75, 0.5417, 0.7812, 0.7083, 0.7813, 0.75, 0.75, 0.75, 0.75, 0.7083, 0.7813, 0.75, 0.7813, 0.7917, 0.75, 0.7917, 0.75, 0.75, 0.7813, 0.7917, 0.7813, 0.8333, 0.75, 0.8333, 0.75, 0.7917, 0.7813, 0.8333, 0.7813, 0.875, 0.75, 0.875, 0.75, 0.8333, 0.9375, 0.875, 0.9375, 0.9583, 0.9062, 0.9583, 0.9062, 0.875, 0.8125, 0.5, 0.8125, 0.5417, 0.7812, 0.5417, 0.7812, 0.5, 0.8125, 0.5417, 0.8125, 0.7083, 0.7812, 0.7083, 0.7812, 0.5417, 0.8125, 0.7083, 0.8125, 0.75, 0.7813, 0.75, 0.7812, 0.7083, 0.8125, 0.75, 0.8125, 0.7917, 0.7813, 0.7917, 0.7813, 0.75, 0.8125, 0.7917, 0.8125, 0.8333, 0.7813, 0.8333, 0.7813, 0.7917, 0.8125, 0.8333, 0.8125, 0.875, 0.7813, 0.875, 0.7813, 0.8333, 0.2812, 0.875, 0.2812, 0.9583, 0.25, 0.9583, 0.25, 0.875, 0.8438, 0.5, 0.8438, 0.5417, 0.8125, 0.5417, 0.8125, 0.5, 0.8438, 0.5417, 0.8438, 0.7083, 0.8125, 0.7083, 0.8125, 0.5417, 0.8438, 0.7083, 0.8438, 0.75, 0.8125, 0.75, 0.8125, 0.7083, 0.8438, 0.75, 0.8438, 0.7917, 0.8125, 0.7917, 0.8125, 0.75, 0.8438, 0.7917, 0.8438, 0.8333, 0.8125, 0.8333, 0.8125, 0.7917, 0.8438, 0.8333, 0.8438, 0.875, 0.8125, 0.875, 0.8125, 0.8333, 0.6875, 0.875, 0.6875, 0.9583, 0.6562, 0.9583, 0.6562, 0.875, 0.875, 0.5, 0.875, 0.5417, 0.8438, 0.5417, 0.8438, 0.5, 0.875, 0.5417, 0.875, 0.7083, 0.8438, 0.7083, 0.8438, 0.5417, 0.875, 0.7083, 0.875, 0.75, 0.8438, 0.75, 0.8438, 0.7083, 0.875, 0.75, 0.875, 0.7917, 0.8438, 0.7917, 0.8438, 0.75, 0.875, 0.7917, 0.875, 0.8333, 0.8438, 0.8333, 0.8438, 0.7917, 0.875, 0.8333, 0.875, 0.875, 0.8438, 0.875, 0.8438, 0.8333, 0.7187, 0.875, 0.7188, 0.9583, 0.6875, 0.9583, 0.6875, 0.875, 0.9062, 0.5, 0.9062, 0.5417, 0.875, 0.5417, 0.875, 0.5, 0.9062, 0.5417, 0.9062, 0.7083, 0.875, 0.7083, 0.875, 0.5417, 0.9062, 0.7083, 0.9062, 0.75, 0.875, 0.75, 0.875, 0.7083, 0.9062, 0.75, 0.9062, 0.7917, 0.875, 0.7917, 0.875, 0.75, 0.9062, 0.7917, 0.9062, 0.8333, 0.875, 0.8333, 0.875, 0.7917, 0.9062, 0.8333, 0.9062, 0.875, 0.875, 0.875, 0.875, 0.8333, 0.4062, 0.875, 0.4062, 0.9583, 0.375, 0.9583, 0.375, 0.875, 0.9375, 0.5, 0.9375, 0.5417, 0.9062, 0.5417, 0.9062, 0.5, 0.9375, 0.5417, 0.9375, 0.7083, 0.9062, 0.7083, 0.9062, 0.5417, 0.9375, 0.7083, 0.9375, 0.75, 0.9062, 0.75, 0.9062, 0.7083, 0.9375, 0.75, 0.9375, 0.7917, 0.9062, 0.7917, 0.9062, 0.75, 0.9375, 0.7917, 0.9375, 0.8333, 0.9062, 0.8333, 0.9062, 0.7917, 0.9375, 0.8333, 0.9375, 0.875, 0.9062, 0.875, 0.9062, 0.8333, 0.09375, 0.875, 0.09375, 0.9583, 0.0625, 0.9583, 0.0625, 0.875, 0.9688, 0.5, 0.9688, 0.5417, 0.9375, 0.5417, 0.9375, 0.5, 0.9688, 0.5417, 0.9688, 0.7083, 0.9375, 0.7083, 0.9375, 0.5417, 0.9688, 0.7083, 0.9688, 0.75, 0.9375, 0.75, 0.9375, 0.7083, 0.9688, 0.75, 0.9688, 0.7917, 0.9375, 0.7917, 0.9375, 0.75, 0.9688, 0.7917, 0.9688, 0.8333, 0.9375, 0.8333, 0.9375, 0.7917, 0.9688, 0.8333, 0.9688, 0.875, 0.9375, 0.875, 0.9375, 0.8333, 0.6562, 0.875, 0.6562, 0.9583, 0.625, 0.9583, 0.625, 0.875, 1.0, 0.5, 1.0, 0.5417, 0.9688, 0.5417, 0.9688, 0.5, 1.0, 0.5417, 1.0, 0.7083, 0.9688, 0.7083, 0.9688, 0.5417, 0.9688, 0.875, 0.9688, 0.9583, 0.9375, 0.9583, 0.9375, 0.875, 1.0, 0.7083, 1.0, 0.75, 0.9688, 0.75, 0.9688, 0.7083, 1.0, 0.75, 1.0, 0.7917, 0.9688, 0.7917, 0.9688, 0.75, 1.0, 0.7917, 1.0, 0.8333, 0.9688, 0.8333, 0.9688, 0.7917, 1.0, 0.8333, 1.0, 0.875, 0.9688, 0.875, 0.9688, 0.8333, 0.5, 0.875, 0.5, 0.9583, 0.4688, 0.9583, 0.4687, 0.875])
me_cylinder.update()

# ---- objects
ob_cylinder = bpy.data.objects.new('Cylinder', me_cylinder)

# ---- transforms, parenting, visibility, modifiers, constraints
ob_cylinder.location = (0.0, 0.0, 0.0)
ob_cylinder.scale = (1.0, 1.0, 1.533)

# ---- collection membership
col_collection.objects.link(ob_cylinder)

# ---- scene / render settings (as saved in the file)
scene.frame_start = 1; scene.frame_end = 250; scene.frame_set(1)
scene.render.engine = 'BLENDER_EEVEE_NEXT'
bpy.context.view_layer.update()

# ---- added for rendering (the .blend has no active camera and no usable light): camera, sun
cam_auto = bpy.data.cameras.new('AutoCamera')
cam_auto.lens = 50.0
cam_auto.sensor_width = 36.0
cam_auto.clip_end = 1000.0
ob_auto_camera = bpy.data.objects.new('AutoCamera', cam_auto)
scene.collection.objects.link(ob_auto_camera)
ob_auto_camera.location = (3.85898, -4.63078, 3.08718)
ob_auto_camera.rotation_euler = (1.09748, -7.21219e-08, 0.694738)
scene.camera = ob_auto_camera
light_auto_sun = bpy.data.lights.new('AutoSun', 'SUN')
light_auto_sun.energy = 3.0
light_auto_sun.angle = 0.0523599
ob_auto_sun = bpy.data.objects.new('AutoSun', light_auto_sun)
scene.collection.objects.link(ob_auto_sun)
ob_auto_sun.rotation_euler = (0.872665, 0.174533, 0.523599)
bpy.context.view_layer.update()
